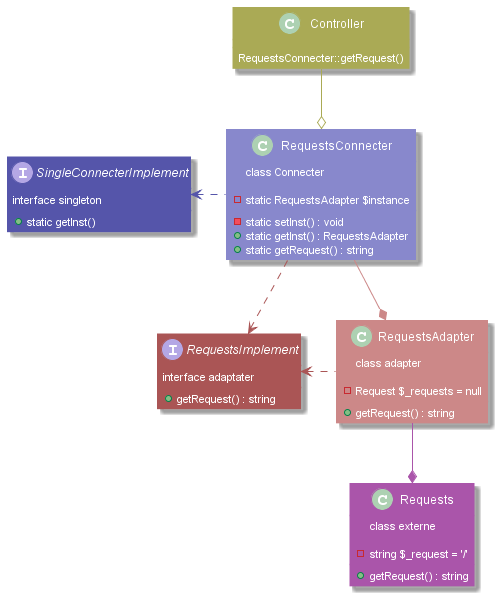

The diagram above was rendered by PlantUML. Its source (embedded in the PNG):
@startuml

class Controller #AA5;line:AA5;text:white {
    RequestsConnecter::getRequest()
}

interface SingleConnecterImplement #55A;line:55A;text:white {
    interface singleton

    +static getInst()
}

class RequestsConnecter #88C;line:88C;text:white {
    class Connecter

    -static RequestsAdapter $instance
    -static setInst() : void
    +static getInst() : RequestsAdapter
    +static getRequest() : string
}
SingleConnecterImplement <. RequestsConnecter #line:55A;
Controller ==o RequestsConnecter #line:AA5;

interface RequestsImplement #A55;line:A55;text:white {
    interface adaptater

    +getRequest() : string
}
RequestsConnecter ..> RequestsImplement #line:A55;

class RequestsAdapter #C88;line:C88;text:white {
    class adapter

    -Request $_requests = null
    +getRequest() : string
}
RequestsImplement <. RequestsAdapter #line:A55;
RequestsConnecter ==* RequestsAdapter #line:C88;

class Requests #A5A;line:A5A;text:white {
    class externe

    -string $_request = '/'
    +getRequest() : string
}
RequestsAdapter ==* Requests #line:A5A;

@enduml